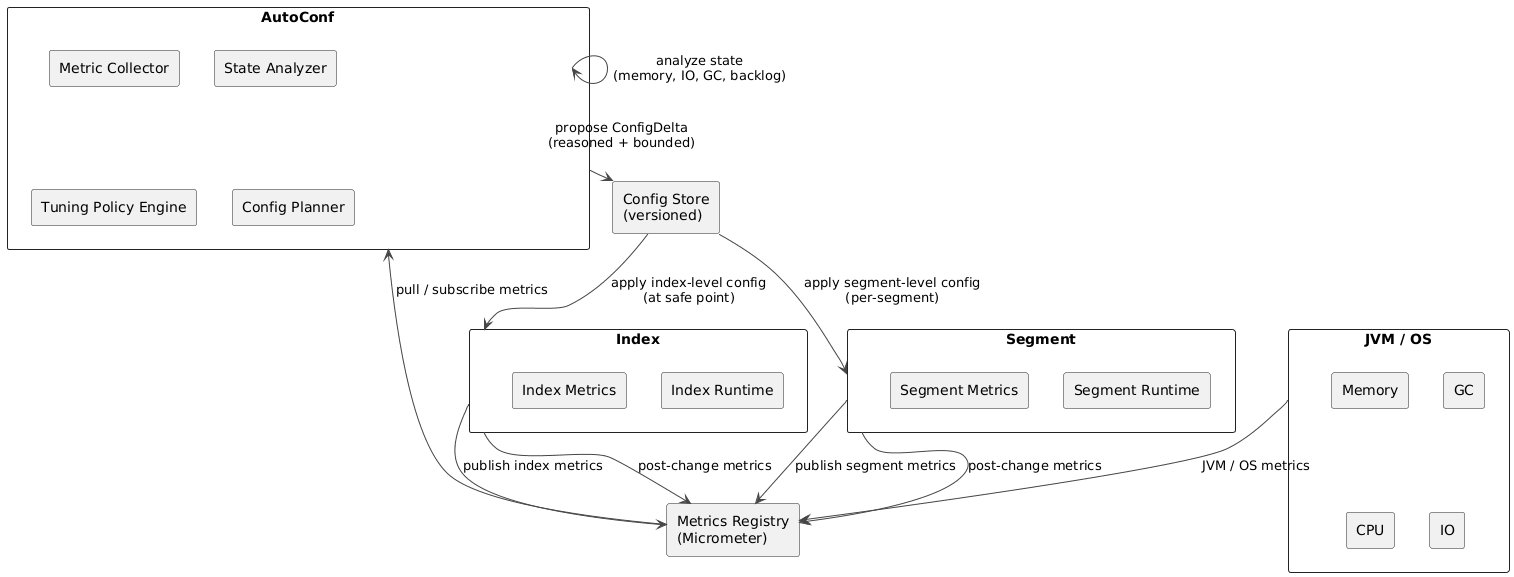

The diagram above was rendered by PlantUML. Its source (embedded in the PNG):
@startuml
skinparam componentStyle rectangle
skinparam ArrowColor #444
skinparam ComponentBorderColor #222

component "Index" as Index {
  [Index Runtime]
  [Index Metrics]
}

component "Segment" as Segment {
  [Segment Runtime]
  [Segment Metrics]
}

component "AutoConf" as AutoConf {
  [Metric Collector]
  [State Analyzer]
  [Tuning Policy Engine]
  [Config Planner]
}

component "JVM / OS" as JVM {
  [Memory]
  [GC]
  [CPU]
  [IO]
}

component "Metrics Registry\n(Micrometer)" as Metrics

component "Config Store\n(versioned)" as ConfigStore

' === Metrics flow ===
Segment --> Metrics : publish segment metrics
Index --> Metrics : publish index metrics
JVM --> Metrics : JVM / OS metrics

Metrics --> AutoConf : pull / subscribe metrics

' === Analysis ===
AutoConf --> AutoConf : analyze state\n(memory, IO, GC, backlog)

' === Configuration planning ===
AutoConf --> ConfigStore : propose ConfigDelta\n(reasoned + bounded)

' === Safe application ===
ConfigStore --> Index : apply index-level config\n(at safe point)
ConfigStore --> Segment : apply segment-level config\n(per-segment)

' === Feedback loop ===
Index --> Metrics : post-change metrics
Segment --> Metrics : post-change metrics
@enduml